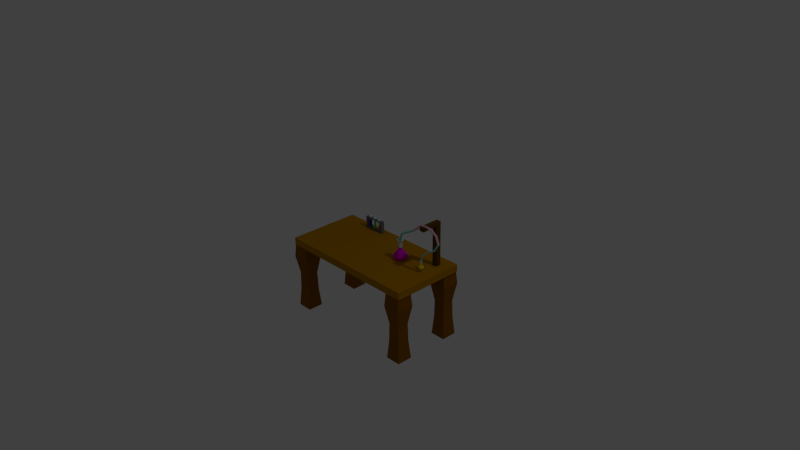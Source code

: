 # Source: Table.blend  (saved by Blender 2.67.0; exported with 4.5.12 LTS)
import bpy
from mathutils import Matrix  # noqa: F401  (used for matrix-valued properties, if any)

bpy.ops.wm.read_factory_settings(use_empty=True)
scene = bpy.context.scene
scene.name = 'Scene'

# ---- collections
col_collection_1 = bpy.data.collections.new('Collection 1'); scene.collection.children.link(col_collection_1)

# ---- materials (node trees are filled in below, after node groups)
mat_material_023 = bpy.data.materials.new('Material.023')
mat_material_023.alpha_threshold = 0.0
mat_material_023.use_transparent_shadow = False
mat_material_023.diffuse_color = (0.1149, 0.04973, 0.0, 1.0)
mat_material_023.roughness = 0.5
mat_material_023.line_color = (0.0, 0.0, 0.0, 1.0)
mat_material_024 = bpy.data.materials.new('Material.024')
mat_material_024.alpha_threshold = 0.0
mat_material_024.use_transparent_shadow = False
mat_material_024.diffuse_color = (0.2476, 0.8, 0.7079, 1.0)
mat_material_024.roughness = 0.5
mat_material_024.line_color = (0.0, 0.0, 0.0, 1.0)
mat_material_025 = bpy.data.materials.new('Material.025')
mat_material_025.alpha_threshold = 0.0
mat_material_025.use_transparent_shadow = False
mat_material_025.diffuse_color = (0.8, 0.4491, 0.5634, 1.0)
mat_material_025.roughness = 0.5
mat_material_025.line_color = (0.0, 0.0, 0.0, 1.0)
mat_material_018 = bpy.data.materials.new('Material.018')
mat_material_018.alpha_threshold = 0.0
mat_material_018.use_transparent_shadow = False
mat_material_018.diffuse_color = (0.6184, 0.7898, 0.8, 1.0)
mat_material_018.roughness = 0.5
mat_material_018.line_color = (0.0, 0.0, 0.0, 1.0)
mat_material_017 = bpy.data.materials.new('Material.017')
mat_material_017.alpha_threshold = 0.0
mat_material_017.use_transparent_shadow = False
mat_material_017.diffuse_color = (0.6137, 0.7589, 0.8, 1.0)
mat_material_017.roughness = 0.5
mat_material_017.line_color = (0.0, 0.0, 0.0, 1.0)
mat_material_019 = bpy.data.materials.new('Material.019')
mat_material_019.alpha_threshold = 0.0
mat_material_019.use_transparent_shadow = False
mat_material_019.diffuse_color = (0.8, 0.0, 0.6567, 1.0)
mat_material_019.roughness = 0.5
mat_material_019.line_color = (0.0, 0.0, 0.0, 1.0)
mat_material_013 = bpy.data.materials.new('Material.013')
mat_material_013.alpha_threshold = 0.0
mat_material_013.use_transparent_shadow = False
mat_material_013.diffuse_color = (0.1789, 0.1743, 0.1743, 1.0)
mat_material_013.roughness = 0.5
mat_material_013.specular_intensity = 0.6111
mat_material_013.line_color = (0.0, 0.0, 0.0, 1.0)
mat_material_015 = bpy.data.materials.new('Material.015')
mat_material_015.alpha_threshold = 0.0
mat_material_015.use_transparent_shadow = False
mat_material_015.diffuse_color = (0.179, 0.174, 0.174, 1.0)
mat_material_015.roughness = 0.5
mat_material_015.line_color = (0.0, 0.0, 0.0, 1.0)
mat_material_009 = bpy.data.materials.new('Material.009')
mat_material_009.alpha_threshold = 0.0
mat_material_009.use_transparent_shadow = False
mat_material_009.diffuse_color = (0.738, 0.916, 0.94, 1.0)
mat_material_009.roughness = 0.5
mat_material_009.line_color = (0.0, 0.0, 0.0, 1.0)
mat_material_010 = bpy.data.materials.new('Material.010')
mat_material_010.alpha_threshold = 0.0
mat_material_010.use_transparent_shadow = False
mat_material_010.diffuse_color = (0.8, 0.07435, 0.09473, 1.0)
mat_material_010.roughness = 0.5
mat_material_010.line_color = (0.0, 0.0, 0.0, 1.0)
mat_material_004 = bpy.data.materials.new('Material.004')
mat_material_004.alpha_threshold = 0.0
mat_material_004.use_transparent_shadow = False
mat_material_004.diffuse_color = (0.26, 0.098, 0.0, 1.0)
mat_material_004.roughness = 0.5
mat_material_004.line_color = (0.0, 0.0, 0.0, 1.0)
mat_material_005 = bpy.data.materials.new('Material.005')
mat_material_005.alpha_threshold = 0.0
mat_material_005.use_transparent_shadow = False
mat_material_005.diffuse_color = (0.4672, 0.2121, 0.0, 1.0)
mat_material_005.roughness = 0.5
mat_material_005.line_color = (0.0, 0.0, 0.0, 1.0)
mat_material_003 = bpy.data.materials.new('Material.003')
mat_material_003.alpha_threshold = 0.0
mat_material_003.use_transparent_shadow = False
mat_material_003.diffuse_color = (0.26, 0.098, 0.0, 1.0)
mat_material_003.roughness = 0.5
mat_material_003.line_color = (0.0, 0.0, 0.0, 1.0)
mat_material_002 = bpy.data.materials.new('Material.002')
mat_material_002.alpha_threshold = 0.0
mat_material_002.use_transparent_shadow = False
mat_material_002.diffuse_color = (0.26, 0.098, 0.0, 1.0)
mat_material_002.roughness = 0.5
mat_material_002.line_color = (0.0, 0.0, 0.0, 1.0)
mat_material_001 = bpy.data.materials.new('Material.001')
mat_material_001.alpha_threshold = 0.0
mat_material_001.use_transparent_shadow = False
mat_material_001.diffuse_color = (0.2598, 0.098, 0.0, 1.0)
mat_material_001.roughness = 0.5
mat_material_001.specular_intensity = 0.0
mat_material_001.line_color = (0.0, 0.0, 0.0, 1.0)
mat_material_016 = bpy.data.materials.new('Material.016')
mat_material_016.alpha_threshold = 0.0
mat_material_016.use_transparent_shadow = False
mat_material_016.diffuse_color = (0.179, 0.174, 0.174, 1.0)
mat_material_016.roughness = 0.5
mat_material_016.line_color = (0.0, 0.0, 0.0, 1.0)
mat_material_014 = bpy.data.materials.new('Material.014')
mat_material_014.alpha_threshold = 0.0
mat_material_014.use_transparent_shadow = False
mat_material_014.diffuse_color = (0.179, 0.174, 0.174, 1.0)
mat_material_014.roughness = 0.5
mat_material_014.line_color = (0.0, 0.0, 0.0, 1.0)
mat_material_008 = bpy.data.materials.new('Material.008')
mat_material_008.alpha_threshold = 0.0
mat_material_008.use_transparent_shadow = False
mat_material_008.diffuse_color = (0.738, 0.916, 0.94, 1.0)
mat_material_008.roughness = 0.5
mat_material_008.line_color = (0.0, 0.0, 0.0, 1.0)
mat_material_011 = bpy.data.materials.new('Material.011')
mat_material_011.alpha_threshold = 0.0
mat_material_011.use_transparent_shadow = False
mat_material_011.diffuse_color = (0.08941, 0.8, 0.0, 1.0)
mat_material_011.roughness = 0.5
mat_material_011.line_color = (0.0, 0.0, 0.0, 1.0)
mat_material_006 = bpy.data.materials.new('Material.006')
mat_material_006.alpha_threshold = 0.0
mat_material_006.use_transparent_shadow = False
mat_material_006.diffuse_color = (0.7382, 0.9164, 0.9404, 1.0)
mat_material_006.roughness = 0.5
mat_material_006.line_color = (0.0, 0.0, 0.0, 1.0)
mat_material_012 = bpy.data.materials.new('Material.012')
mat_material_012.alpha_threshold = 0.0
mat_material_012.use_transparent_shadow = False
mat_material_012.diffuse_color = (0.0, 0.001351, 0.8, 1.0)
mat_material_012.roughness = 0.5
mat_material_012.line_color = (0.0, 0.0, 0.0, 1.0)
mat_material_020 = bpy.data.materials.new('Material.020')
mat_material_020.alpha_threshold = 0.0
mat_material_020.use_transparent_shadow = False
mat_material_020.diffuse_color = (0.6137, 0.7589, 0.8, 1.0)
mat_material_020.roughness = 0.5
mat_material_020.line_color = (0.0, 0.0, 0.0, 1.0)
mat_material_021 = bpy.data.materials.new('Material.021')
mat_material_021.alpha_threshold = 0.0
mat_material_021.use_transparent_shadow = False
mat_material_021.diffuse_color = (0.8, 0.6996, 0.0, 1.0)
mat_material_021.roughness = 0.5
mat_material_021.line_color = (0.0, 0.0, 0.0, 1.0)
mat_material_022 = bpy.data.materials.new('Material.022')
mat_material_022.alpha_threshold = 0.0
mat_material_022.use_transparent_shadow = False
mat_material_022.diffuse_color = (0.6184, 0.7898, 0.8, 1.0)
mat_material_022.roughness = 0.5
mat_material_022.line_color = (0.0, 0.0, 0.0, 1.0)

# ---- material node trees

# ---- world
world_world = bpy.data.worlds.new('World'); scene.world = world_world
world_world.color = (0.05088, 0.05088, 0.05088)
world_world.use_sun_shadow = False
world_world.sun_shadow_jitter_overblur = 0.0
world_world.cycles.sampling_method = 'MANUAL'
world_world.cycles.sample_map_resolution = 256

# ---- cameras
cam_camera = bpy.data.cameras.new('Camera')
cam_camera.clip_end = 100.0
cam_camera.lens = 35.0
cam_camera.sensor_width = 32.0
cam_camera.sensor_height = 18.0
cam_camera.ortho_scale = 7.314
cam_camera.dof.focus_distance = 0.0
cam_camera.dof.aperture_fstop = 128.0

# ---- lights
light_lamp = bpy.data.lights.new('Lamp', 'POINT')
light_lamp.transmission_factor = 0.0
light_lamp.cutoff_distance = 30.0
light_lamp.energy = 100.0
light_lamp.shadow_buffer_clip_start = 1.001
light_lamp.shadow_soft_size = 0.1
light_lamp.shadow_maximum_resolution = 0.006
light_lamp.use_absolute_resolution = True
light_lamp.cycles.use_multiple_importance_sampling = False

# ---- meshes
me_cube_011 = bpy.data.meshes.new('Cube.011')
me_cube_011.from_pydata([(0.2861, 0.1688, -0.2333), (0.2861, 0.2373, -0.2333), (0.3547, 0.2373, -0.2333), (0.3547, 0.1688, -0.2333), (0.2861, 0.1688, 0.3749), (0.2861, 0.2373, 0.3749), (0.3547, 0.2373, 0.3749), (0.3547, 0.1688, 0.3749), (0.2861, 0.2373, 0.325), (0.2861, 0.1688, 0.325), (0.3547, 0.2373, 0.325), (0.3547, 0.1688, 0.325), (0.3547, -0.02695, 0.3761), (0.2861, -0.02695, 0.3761), (0.3547, 0.02852, 0.3499), (0.2861, 0.02852, 0.3499), (0.3547, 0.02852, 0.325), (0.2861, 0.02852, 0.325), (0.3547, 0.02852, 0.3749), (0.2861, 0.02852, 0.3749), (0.3547, -0.05468, 0.3761), (0.2861, -0.05468, 0.3761), (0.3547, 0.1688, 0.3499), (0.3547, 0.2373, 0.3499), (0.2861, 0.2373, 0.3499), (0.2861, 0.1688, 0.3499), (0.2861, -0.05468, 0.325), (0.3547, -0.05468, 0.325), (0.2861, -0.05468, 0.3499), (0.3547, -0.05468, 0.3499), (0.3547, -0.02695, 0.325), (0.2861, -0.02695, 0.3499), (0.3547, -0.02695, 0.3499), (0.2861, -0.02695, 0.325)], [], [(9, 8, 1, 0), (8, 10, 2, 1), (10, 11, 3, 2), (11, 9, 0, 3), (0, 1, 2, 3), (7, 6, 5, 4), (25, 24, 8, 9), (24, 23, 10, 8), (23, 22, 11, 10), (9, 11, 16, 17), (6, 7, 22, 23), (11, 22, 14, 16), (7, 4, 19, 18), (22, 7, 18, 14), (32, 31, 13, 12), (4, 5, 24, 25), (5, 6, 23, 24), (25, 9, 17, 15), (18, 19, 15, 14), (4, 25, 15, 19), (28, 29, 20, 21), (14, 15, 31, 32), (31, 28, 21, 13), (29, 32, 12, 20), (15, 17, 33, 31), (31, 33, 26, 28), (29, 28, 26, 27), (30, 32, 29, 27), (16, 14, 32, 30), (33, 30, 27, 26), (17, 16, 30, 33), (12, 13, 21, 20)])
me_cube_011.materials.append(mat_material_023)
me_cube_011.use_remesh_preserve_volume = False
me_cube_011.use_remesh_preserve_attributes = False
me_cube_011.use_mirror_vertex_groups = False
me_cube_011.update()
me_cylinder_005 = bpy.data.meshes.new('Cylinder.005')
me_cylinder_005.from_pydata([(0.7398, 0.01483, -0.0149), (0.7398, 0.01483, 0.04547), (0.7503, 0.01048, -0.0149), (0.7503, 0.01048, 0.04547), (0.7546, -4.724e-09, -0.0149), (0.7546, -4.724e-09, 0.04547), (0.7503, -0.01048, -0.0149), (0.7503, -0.01048, 0.04547), (0.7398, -0.01483, -0.0149), (0.7398, -0.01483, 0.04547), (0.7293, -0.01048, -0.0149), (0.7293, -0.01048, 0.04547), (0.725, -3.899e-09, -0.0149), (0.725, -3.899e-09, 0.04547), (0.7293, 0.01048, -0.0149), (0.7293, 0.01048, 0.04547), (0.7723, 0.01483, 0.1334), (0.782, 0.01048, 0.1294), (0.786, -1.578e-08, 0.1278), (0.782, -0.01048, 0.1294), (0.7723, -0.01483, 0.1334), (0.7625, -0.01048, 0.1373), (0.7585, -1.645e-08, 0.1389), (0.7625, 0.01048, 0.1373), (0.8707, 0.01483, 0.1897), (0.8786, 0.01048, 0.1829), (0.8819, -2.281e-08, 0.1801), (0.8786, -0.01048, 0.1829), (0.8707, -0.01483, 0.1897), (0.8627, -0.01048, 0.1965), (0.8594, -2.458e-08, 0.1994), (0.8627, 0.01048, 0.1965), (0.9949, 0.01483, 0.2612), (1.002, 0.01048, 0.2535), (1.005, -2.7e-08, 0.2503), (1.002, -0.01048, 0.2535), (0.9949, -0.01483, 0.2612), (0.9878, -0.01048, 0.2689), (0.9848, -2.911e-08, 0.2721), (0.9878, 0.01048, 0.2689), (1.105, 0.01483, 0.3586), (1.111, 0.01048, 0.3502), (1.114, -3.919e-08, 0.3467), (1.111, -0.01049, 0.3502), (1.105, -0.01483, 0.3586), (1.098, -0.01049, 0.367), (1.096, -4.156e-08, 0.3705), (1.098, 0.01048, 0.367), (1.178, 0.01483, 0.3722), (1.178, 0.01048, 0.3617), (1.177, -4.509e-08, 0.3574), (1.178, -0.01049, 0.3617), (1.178, -0.01483, 0.3722), (1.179, -0.01049, 0.3827), (1.179, -4.824e-08, 0.387), (1.179, 0.01048, 0.3827), (1.272, 0.01483, 0.3674), (1.269, 0.01048, 0.3573), (1.268, -4.607e-08, 0.3532), (1.269, -0.01049, 0.3573), (1.272, -0.01483, 0.3674), (1.275, -0.01049, 0.3775), (1.276, -4.907e-08, 0.3817), (1.275, 0.01048, 0.3775), (1.365, 0.01483, 0.3091), (1.356, 0.01048, 0.3028), (1.353, -3.895e-08, 0.3002), (1.356, -0.01049, 0.3028), (1.365, -0.01483, 0.3091), (1.373, -0.01049, 0.3155), (1.376, -4.053e-08, 0.3181), (1.373, 0.01048, 0.3155), (1.403, 0.01483, 0.2117), (1.392, 0.01048, 0.2113), (1.388, -2.698e-08, 0.2111), (1.392, -0.01048, 0.2113), (1.403, -0.01483, 0.2117), (1.413, -0.01048, 0.2121), (1.418, -2.631e-08, 0.2122), (1.413, 0.01048, 0.2121), (1.335, 0.01037, 0.1009), (1.329, 0.007332, 0.1048), (1.326, -1.234e-08, 0.1065), (1.329, -0.007332, 0.1048), (1.335, -0.01037, 0.1009), (1.341, -0.007332, 0.09693), (1.344, -1.026e-08, 0.09529), (1.341, 0.007332, 0.09693), (1.216, 0.007899, 0.03573), (1.213, 0.005586, 0.04076), (1.212, 1.216e-09, 0.04285), (1.213, -0.005586, 0.04076), (1.216, -0.007899, 0.03573), (1.218, -0.005586, 0.0307), (1.219, 3.568e-09, 0.02861), (1.218, 0.005586, 0.0307), (1.134, 0.007899, -0.03523), (1.13, 0.005586, -0.0314), (1.128, 1.223e-08, -0.02982), (1.13, -0.005585, -0.0314), (1.134, -0.007899, -0.03523), (1.138, -0.005585, -0.03906), (1.14, 1.412e-08, -0.04064), (1.138, 0.005586, -0.03906), (1.105, 0.007899, -0.1344), (1.1, 0.005586, -0.1341), (1.097, 2.021e-08, -0.134), (1.1, -0.005585, -0.1341), (1.105, -0.007899, -0.1344), (1.111, -0.005585, -0.1347), (1.113, 2.077e-08, -0.1349), (1.111, 0.005586, -0.1347)], [], [(0, 1, 3, 2), (2, 3, 5, 4), (4, 5, 7, 6), (6, 7, 9, 8), (8, 9, 11, 10), (10, 11, 13, 12), (12, 13, 15, 14), (14, 15, 1, 0), (9, 7, 19, 20), (1, 15, 23, 16), (7, 5, 18, 19), (15, 13, 22, 23), (5, 3, 17, 18), (13, 11, 21, 22), (3, 1, 16, 17), (11, 9, 20, 21), (20, 19, 27, 28), (22, 21, 29, 30), (17, 16, 24, 25), (16, 23, 31, 24), (19, 18, 26, 27), (21, 20, 28, 29), (23, 22, 30, 31), (18, 17, 25, 26), (29, 28, 36, 37), (31, 30, 38, 39), (26, 25, 33, 34), (28, 27, 35, 36), (30, 29, 37, 38), (25, 24, 32, 33), (24, 31, 39, 32), (27, 26, 34, 35), (38, 37, 45, 46), (33, 32, 40, 41), (32, 39, 47, 40), (35, 34, 42, 43), (37, 36, 44, 45), (39, 38, 46, 47), (34, 33, 41, 42), (36, 35, 43, 44), (47, 46, 54, 55), (42, 41, 49, 50), (44, 43, 51, 52), (46, 45, 53, 54), (41, 40, 48, 49), (40, 47, 55, 48), (43, 42, 50, 51), (45, 44, 52, 53), (48, 55, 63, 56), (51, 50, 58, 59), (53, 52, 60, 61), (55, 54, 62, 63), (50, 49, 57, 58), (52, 51, 59, 60), (54, 53, 61, 62), (49, 48, 56, 57), (60, 59, 67, 68), (62, 61, 69, 70), (57, 56, 64, 65), (56, 63, 71, 64), (59, 58, 66, 67), (61, 60, 68, 69), (63, 62, 70, 71), (58, 57, 65, 66), (69, 68, 76, 77), (71, 70, 78, 79), (66, 65, 73, 74), (68, 67, 75, 76), (70, 69, 77, 78), (65, 64, 72, 73), (64, 71, 79, 72), (67, 66, 74, 75), (78, 77, 85, 86), (73, 72, 80, 81), (72, 79, 87, 80), (75, 74, 82, 83), (77, 76, 84, 85), (79, 78, 86, 87), (74, 73, 81, 82), (76, 75, 83, 84), (87, 86, 94, 95), (82, 81, 89, 90), (84, 83, 91, 92), (86, 85, 93, 94), (81, 80, 88, 89), (80, 87, 95, 88), (83, 82, 90, 91), (85, 84, 92, 93), (88, 95, 103, 96), (91, 90, 98, 99), (93, 92, 100, 101), (95, 94, 102, 103), (90, 89, 97, 98), (92, 91, 99, 100), (94, 93, 101, 102), (89, 88, 96, 97), (100, 99, 107, 108), (102, 101, 109, 110), (97, 96, 104, 105), (96, 103, 111, 104), (99, 98, 106, 107), (101, 100, 108, 109), (103, 102, 110, 111), (98, 97, 105, 106)])
me_cylinder_005.polygons.foreach_set('material_index', [0, 0, 0, 0, 0, 0, 0, 0, 0, 0, 0, 0, 0, 0, 0, 0, 0, 0, 0, 0, 0, 0, 0, 0, 0, 0, 0, 0, 0, 0, 0, 0, 1, 1, 1, 1, 1, 1, 1, 1, 1, 1, 1, 1, 1, 1, 1, 1, 1, 1, 1, 1, 1, 1, 1, 1, 1, 1, 1, 1, 1, 1, 1, 1, 1, 1, 1, 1, 1, 1, 1, 1, 0, 0, 0, 0, 0, 0, 0, 0, 0, 0, 0, 0, 0, 0, 0, 0, 0, 0, 0, 0, 0, 0, 0, 0, 0, 0, 0, 0, 0, 0, 0, 0])
me_cylinder_005.materials.append(mat_material_024)
me_cylinder_005.materials.append(mat_material_025)
me_cylinder_005.use_remesh_preserve_volume = False
me_cylinder_005.use_remesh_preserve_attributes = False
me_cylinder_005.use_mirror_vertex_groups = False
me_cylinder_005.update()
me_torus = bpy.data.meshes.new('Torus')
me_torus.from_pydata([(0.02968, -2.214e-08, 0.03514), (0.02703, -2.214e-08, 0.04154), (0.02062, -2.214e-08, 0.0442), (0.01421, -2.214e-08, 0.04154), (0.01156, -2.214e-08, 0.03514), (0.01421, -2.214e-08, 0.02873), (0.02062, -2.214e-08, 0.02608), (0.02703, -2.214e-08, 0.02873), (0.01641, 0.03203, 0.03514), (0.01454, 0.03015, 0.04154), (0.01001, 0.02562, 0.0442), (0.005476, 0.02109, 0.04154), (0.003599, 0.01922, 0.03514), (0.005476, 0.02109, 0.02873), (0.01001, 0.02562, 0.02608), (0.01454, 0.03015, 0.02873), (-0.01562, 0.0453, 0.03514), (-0.01562, 0.04265, 0.04154), (-0.01562, 0.03624, 0.0442), (-0.01562, 0.02983, 0.04154), (-0.01562, 0.02718, 0.03514), (-0.01562, 0.02983, 0.02873), (-0.01562, 0.03624, 0.02608), (-0.01562, 0.04265, 0.02873), (-0.04765, 0.03203, 0.03514), (-0.04577, 0.03015, 0.04154), (-0.04124, 0.02562, 0.0442), (-0.03671, 0.02109, 0.04154), (-0.03484, 0.01922, 0.03514), (-0.03671, 0.02109, 0.02873), (-0.04124, 0.02562, 0.02608), (-0.04577, 0.03015, 0.02873), (-0.06092, -1.818e-08, 0.03514), (-0.05826, -1.841e-08, 0.04154), (-0.05186, -1.897e-08, 0.0442), (-0.04545, -1.953e-08, 0.04154), (-0.0428, -1.976e-08, 0.03514), (-0.04545, -1.953e-08, 0.02873), (-0.05186, -1.897e-08, 0.02608), (-0.05826, -1.841e-08, 0.02873), (-0.04765, -0.03203, 0.03514), (-0.04577, -0.03015, 0.04154), (-0.04124, -0.02562, 0.0442), (-0.03671, -0.02109, 0.04154), (-0.03484, -0.01922, 0.03514), (-0.03671, -0.02109, 0.02873), (-0.04124, -0.02562, 0.02608), (-0.04577, -0.03015, 0.02873), (-0.01562, -0.0453, 0.03514), (-0.01562, -0.04265, 0.04154), (-0.01562, -0.03624, 0.0442), (-0.01562, -0.02983, 0.04154), (-0.01562, -0.02718, 0.03514), (-0.01562, -0.02983, 0.02873), (-0.01562, -0.03624, 0.02608), (-0.01562, -0.04265, 0.02873), (0.01641, -0.03203, 0.03514), (0.01454, -0.03015, 0.04154), (0.01001, -0.02562, 0.0442), (0.005476, -0.02109, 0.04154), (0.003599, -0.01922, 0.03514), (0.005476, -0.02109, 0.02873), (0.01001, -0.02562, 0.02608), (0.01454, -0.03015, 0.02873)], [], [(0, 8, 9, 1), (1, 9, 10, 2), (2, 10, 11, 3), (3, 11, 12, 4), (4, 12, 13, 5), (5, 13, 14, 6), (6, 14, 15, 7), (0, 7, 15, 8), (8, 16, 17, 9), (9, 17, 18, 10), (10, 18, 19, 11), (11, 19, 20, 12), (12, 20, 21, 13), (13, 21, 22, 14), (14, 22, 23, 15), (15, 23, 16, 8), (16, 24, 25, 17), (17, 25, 26, 18), (18, 26, 27, 19), (19, 27, 28, 20), (20, 28, 29, 21), (21, 29, 30, 22), (22, 30, 31, 23), (23, 31, 24, 16), (24, 32, 33, 25), (25, 33, 34, 26), (26, 34, 35, 27), (27, 35, 36, 28), (28, 36, 37, 29), (29, 37, 38, 30), (30, 38, 39, 31), (31, 39, 32, 24), (32, 40, 41, 33), (33, 41, 42, 34), (34, 42, 43, 35), (35, 43, 44, 36), (36, 44, 45, 37), (37, 45, 46, 38), (38, 46, 47, 39), (39, 47, 40, 32), (40, 48, 49, 41), (41, 49, 50, 42), (42, 50, 51, 43), (43, 51, 52, 44), (44, 52, 53, 45), (45, 53, 54, 46), (46, 54, 55, 47), (47, 55, 48, 40), (48, 56, 57, 49), (49, 57, 58, 50), (50, 58, 59, 51), (51, 59, 60, 52), (52, 60, 61, 53), (53, 61, 62, 54), (54, 62, 63, 55), (55, 63, 56, 48), (56, 0, 1, 57), (57, 1, 2, 58), (58, 2, 3, 59), (59, 3, 4, 60), (60, 4, 5, 61), (61, 5, 6, 62), (62, 6, 7, 63), (63, 7, 0, 56)])
me_torus.materials.append(mat_material_018)
me_torus.use_remesh_preserve_volume = False
me_torus.use_remesh_preserve_attributes = False
me_torus.use_mirror_vertex_groups = False
me_torus.update()
me_cylinder_003 = bpy.data.meshes.new('Cylinder.003')
me_cylinder_003.from_pydata([(-3.636e-08, 0.06702, -0.1297), (-3.493e-08, 0.02725, 0.1341), (0.04739, 0.04739, -0.1297), (0.01927, 0.01927, 0.1341), (0.06702, -7.378e-09, -0.1297), (0.02725, -4.595e-09, 0.1341), (0.04739, -0.04739, -0.1297), (0.01927, -0.01927, 0.1341), (-4.222e-08, -0.06702, -0.1297), (-3.731e-08, -0.02725, 0.1341), (-0.04739, -0.04739, -0.1297), (-0.01927, -0.01927, 0.1341), (-0.06702, -3.649e-09, -0.1297), (-0.02725, -3.079e-09, 0.1341), (-0.04739, 0.04739, -0.1297), (-0.01927, 0.01927, 0.1341), (-3.722e-08, 0.09102, -0.1109), (0.06436, 0.06436, -0.1109), (0.09102, -9.057e-09, -0.1109), (0.06436, -0.06436, -0.1109), (-4.518e-08, -0.09102, -0.1109), (-0.06436, -0.06436, -0.1109), (-0.09102, -3.993e-09, -0.1109), (-0.06436, 0.06436, -0.1109), (-3.696e-08, 0.07807, -0.05386), (0.0552, 0.0552, -0.05386), (0.07807, -8.151e-09, -0.05386), (0.0552, -0.0552, -0.05386), (0.06885, -0.06885, -0.08594), (0.09737, -9.544e-09, -0.08594), (0.06885, 0.06885, -0.08594), (-3.753e-08, 0.09737, -0.08594), (-4.379e-08, -0.07807, -0.05386), (-0.0552, -0.0552, -0.05386), (-0.07807, -3.807e-09, -0.05386), (-0.0552, 0.0552, -0.05386), (0.01922, -0.01922, 0.01086), (0.02718, -4.159e-09, 0.01086), (0.01922, 0.01922, 0.01086), (-3.44e-08, 0.02718, 0.01086), (-0.06885, 0.06885, -0.08594), (-0.09737, -4.127e-09, -0.08594), (-0.06885, -0.06885, -0.08594), (-4.604e-08, -0.09737, -0.08594), (-0.01922, 0.01922, 0.01086), (-0.02718, -2.647e-09, 0.01086), (-0.01922, -0.01922, 0.01086), (-3.678e-08, -0.02718, 0.01086), (-3.451e-08, 0.02719, 0.03483), (0.01923, 0.01923, 0.03483), (0.02719, -4.244e-09, 0.03483), (0.01923, -0.01923, 0.03483), (-3.688e-08, -0.02719, 0.03483), (-0.01923, -0.01923, 0.03483), (-0.02719, -2.731e-09, 0.03483), (-0.01923, 0.01923, 0.03483)], [], [(48, 1, 3, 49), (49, 3, 5, 50), (50, 5, 7, 51), (51, 7, 9, 52), (52, 9, 11, 53), (53, 11, 13, 54), (54, 13, 15, 55), (55, 15, 1, 48), (0, 16, 17, 2), (2, 17, 18, 4), (4, 18, 19, 6), (6, 19, 20, 8), (8, 20, 21, 10), (10, 21, 22, 12), (12, 22, 23, 14), (14, 23, 16, 0), (23, 40, 31, 16), (43, 32, 33, 42), (28, 27, 32, 43), (20, 43, 42, 21), (16, 31, 30, 17), (40, 35, 24, 31), (22, 41, 40, 23), (18, 29, 28, 19), (31, 24, 25, 30), (19, 28, 43, 20), (41, 34, 35, 40), (21, 42, 41, 22), (17, 30, 29, 18), (35, 44, 39, 24), (29, 26, 27, 28), (34, 45, 44, 35), (30, 25, 26, 29), (24, 39, 38, 25), (42, 33, 34, 41), (27, 36, 47, 32), (26, 37, 36, 27), (33, 46, 45, 34), (32, 47, 46, 33), (25, 38, 37, 26), (39, 48, 49, 38), (38, 49, 50, 37), (37, 50, 51, 36), (36, 51, 52, 47), (47, 52, 53, 46), (46, 53, 54, 45), (45, 54, 55, 44), (44, 55, 48, 39)])
me_cylinder_003.polygons.foreach_set('material_index', [0, 0, 0, 0, 0, 0, 0, 0, 1, 1, 1, 1, 1, 1, 1, 1, 1, 1, 1, 1, 1, 1, 1, 1, 1, 1, 1, 1, 1, 1, 1, 1, 1, 1, 1, 1, 1, 1, 1, 1, 1, 1, 1, 1, 1, 1, 1, 1])
me_cylinder_003.materials.append(mat_material_017)
me_cylinder_003.materials.append(mat_material_019)
me_cylinder_003.use_remesh_preserve_volume = False
me_cylinder_003.use_remesh_preserve_attributes = False
me_cylinder_003.use_mirror_vertex_groups = False
me_cylinder_003.update()
me_cube_009 = bpy.data.meshes.new('Cube.009')
me_cube_009.from_pydata([(-1.0, -1.0, -1.0), (-1.0, 1.0, -1.0), (1.0, 1.0, -1.0), (1.0, -1.0, -1.0), (-1.0, -1.0, 1.0), (-1.0, 1.0, 1.0), (1.0, 1.0, 1.0), (1.0, -1.0, 1.0)], [], [(4, 5, 1, 0), (5, 6, 2, 1), (6, 7, 3, 2), (7, 4, 0, 3), (0, 1, 2, 3), (7, 6, 5, 4)])
me_cube_009.materials.append(mat_material_013)
me_cube_009.use_remesh_preserve_volume = False
me_cube_009.use_remesh_preserve_attributes = False
me_cube_009.use_mirror_vertex_groups = False
me_cube_009.update()
me_cube_007 = bpy.data.meshes.new('Cube.007')
me_cube_007.from_pydata([(-1.0, -1.0, -1.0), (-1.0, 1.0, -1.0), (1.0, 1.0, -1.0), (1.0, -1.0, -1.0), (-1.0, -1.0, 1.0), (-1.0, 1.0, 1.0), (1.0, 1.0, 1.0), (1.0, -1.0, 1.0)], [], [(4, 5, 1, 0), (5, 6, 2, 1), (6, 7, 3, 2), (7, 4, 0, 3), (0, 1, 2, 3), (7, 6, 5, 4)])
me_cube_007.materials.append(mat_material_015)
me_cube_007.use_remesh_preserve_volume = False
me_cube_007.use_remesh_preserve_attributes = False
me_cube_007.use_mirror_vertex_groups = False
me_cube_007.update()
me_cylinder = bpy.data.meshes.new('Cylinder')
me_cylinder.from_pydata([(1.654, 0.003261, 8.675), (1.557, 0.003261, 8.91), (1.323, 0.003261, 9.007), (1.089, 0.003261, 8.91), (0.99, -4.327e-08, 8.677), (1.089, 0.003261, 8.441), (1.323, 0.003261, 8.344), (1.557, 0.003261, 8.441), (1.169, 1.175, 8.675), (1.1, 1.106, 8.91), (0.9347, 0.9407, 9.007), (0.769, 0.775, 8.91), (0.7, 0.7, 8.677), (0.769, 0.775, 8.441), (0.9347, 0.9407, 8.344), (1.1, 1.106, 8.441), (-0.002777, 1.66, 8.675), (-0.002777, 1.563, 8.91), (-0.002777, 1.329, 9.007), (-0.002777, 1.095, 8.91), (-0.002777, 0.9976, 8.675), (-0.002777, 1.095, 8.441), (-0.002777, 1.329, 8.344), (-0.002777, 1.563, 8.441), (-1.175, 1.175, 8.675), (-1.106, 1.106, 8.91), (-0.9402, 0.9407, 9.007), (-0.7745, 0.775, 8.91), (-0.7, 0.7, 8.677), (-0.7745, 0.775, 8.441), (-0.9402, 0.9407, 8.344), (-1.106, 1.106, 8.441), (-1.66, 0.003261, 8.675), (-1.563, 0.003261, 8.91), (-1.329, 0.003261, 9.007), (-1.094, 0.003261, 8.91), (-0.9971, 0.003261, 8.675), (-1.094, 0.003261, 8.441), (-1.329, 0.003261, 8.344), (-1.563, 0.003261, 8.441), (-1.175, -1.169, 8.675), (-1.106, -1.1, 8.91), (-0.9402, -0.9342, 9.007), (-0.7745, -0.7685, 8.91), (-0.7, -0.7, 8.677), (-0.7745, -0.7685, 8.441), (-0.9402, -0.9342, 8.344), (-1.106, -1.1, 8.441), (-0.002777, -1.654, 8.675), (-0.002777, -1.557, 8.91), (-0.002777, -1.323, 9.007), (-0.002777, -1.088, 8.91), (-0.002777, -0.9911, 8.675), (-0.002777, -1.088, 8.441), (-0.002777, -1.323, 8.344), (-0.002777, -1.557, 8.441), (1.169, -1.169, 8.675), (1.1, -1.1, 8.91), (0.9347, -0.9342, 9.007), (0.769, -0.7685, 8.91), (0.7003, -0.6998, 8.675), (0.769, -0.7685, 8.441), (0.9347, -0.9342, 8.344), (1.1, -1.1, 8.441), (-1.157e-05, 0.9724, -0.9649), (0.6921, 0.6857, -0.9649), (0.9787, -0.006331, -0.9649), (0.7, -0.7, -0.995), (-8.655e-08, -0.99, -0.995), (-0.6921, -0.6984, -0.9649), (-0.9787, -0.006331, -0.9649), (-0.6921, 0.6857, -0.9649), (-0.9042, -0.006331, -1.339), (-0.6921, -0.006331, -1.657), (-0.3746, -0.006331, -1.869), (-0.6394, 0.6331, -1.339), (-0.4894, 0.483, -1.657), (-0.2649, 0.2585, -1.869), (-1.158e-05, 0.8979, -1.339), (-1.159e-05, 0.6857, -1.657), (-1.162e-05, 0.3682, -1.869), (0.6394, 0.6331, -1.339), (0.4894, 0.483, -1.657), (0.2648, 0.2585, -1.869), (0.9042, -0.006331, -1.339), (0.6921, -0.006331, -1.657), (0.3745, -0.006331, -1.869), (-1.166e-05, -0.006331, -1.944), (0.6394, -0.6457, -1.339), (0.4894, -0.4957, -1.657), (0.2648, -0.2712, -1.869), (-1.186e-05, -0.9106, -1.339), (-1.183e-05, -0.6984, -1.657), (-1.173e-05, -0.3809, -1.869), (-0.6394, -0.6457, -1.339), (-0.4894, -0.4957, -1.657), (-0.2649, -0.2712, -1.869), (0.7002, -0.7, 3.29), (-0.6956, -0.6991, 3.308), (-0.9869, -0.00208, 3.307), (0.6956, 0.6921, 3.308), (-0.6956, 0.6921, 3.308), (-0.001237, 0.9836, 3.307), (0.9837, -0.003525, 3.308), (-0.001231, -0.9905, 3.29)], [], [(0, 8, 9, 1), (1, 9, 10, 2), (2, 10, 11, 3), (3, 11, 12, 4), (4, 12, 13, 5), (5, 13, 14, 6), (6, 14, 15, 7), (0, 7, 15, 8), (8, 16, 17, 9), (9, 17, 18, 10), (10, 18, 19, 11), (11, 19, 20, 12), (12, 20, 21, 13), (13, 21, 22, 14), (14, 22, 23, 15), (15, 23, 16, 8), (16, 24, 25, 17), (17, 25, 26, 18), (18, 26, 27, 19), (19, 27, 28, 20), (20, 28, 29, 21), (21, 29, 30, 22), (22, 30, 31, 23), (23, 31, 24, 16), (24, 32, 33, 25), (25, 33, 34, 26), (26, 34, 35, 27), (27, 35, 36, 28), (28, 36, 37, 29), (29, 37, 38, 30), (30, 38, 39, 31), (31, 39, 32, 24), (32, 40, 41, 33), (33, 41, 42, 34), (34, 42, 43, 35), (35, 43, 44, 36), (36, 44, 45, 37), (37, 45, 46, 38), (38, 46, 47, 39), (39, 47, 40, 32), (40, 48, 49, 41), (41, 49, 50, 42), (42, 50, 51, 43), (43, 51, 52, 44), (44, 52, 53, 45), (45, 53, 54, 46), (46, 54, 55, 47), (47, 55, 48, 40), (48, 56, 57, 49), (49, 57, 58, 50), (50, 58, 59, 51), (51, 59, 60, 52), (52, 60, 61, 53), (53, 61, 62, 54), (54, 62, 63, 55), (55, 63, 56, 48), (56, 0, 1, 57), (57, 1, 2, 58), (58, 2, 3, 59), (59, 3, 4, 60), (60, 4, 5, 61), (61, 5, 6, 62), (62, 6, 7, 63), (63, 7, 0, 56), (100, 12, 4, 103), (103, 4, 60, 97), (102, 20, 12, 100), (101, 28, 20, 102), (104, 52, 44, 98), (98, 44, 36, 99), (99, 36, 28, 101), (72, 70, 71, 75), (74, 73, 76, 77), (73, 72, 75, 76), (75, 71, 64, 78), (77, 76, 79, 80), (76, 75, 78, 79), (80, 79, 82, 83), (79, 78, 81, 82), (84, 66, 67, 88), (83, 82, 85, 86), (82, 81, 84, 85), (86, 85, 89, 90), (85, 84, 88, 89), (90, 89, 92, 93), (89, 88, 91, 92), (93, 92, 95, 96), (92, 91, 94, 95), (87, 74, 77), (87, 77, 80), (87, 80, 83), (87, 83, 86), (87, 86, 90), (87, 90, 93), (87, 93, 96), (94, 69, 70, 72), (96, 95, 73, 74), (95, 94, 72, 73), (87, 96, 74), (88, 67, 68, 91), (91, 68, 69, 94), (81, 65, 66, 84), (78, 64, 65, 81), (97, 60, 52, 104), (65, 100, 103, 66), (66, 103, 97, 67), (64, 102, 100, 65), (71, 101, 102, 64), (68, 104, 98, 69), (69, 98, 99, 70), (70, 99, 101, 71), (67, 97, 104, 68)])
me_cylinder.polygons.foreach_set('material_index', [0, 0, 0, 0, 0, 0, 0, 0, 0, 0, 0, 0, 0, 0, 0, 0, 0, 0, 0, 0, 0, 0, 0, 0, 0, 0, 0, 0, 0, 0, 0, 0, 0, 0, 0, 0, 0, 0, 0, 0, 0, 0, 0, 0, 0, 0, 0, 0, 0, 0, 0, 0, 0, 0, 0, 0, 0, 0, 0, 0, 0, 0, 0, 0, 0, 0, 0, 0, 0, 0, 0, 1, 1, 1, 1, 1, 1, 1, 1, 1, 1, 1, 1, 1, 1, 1, 1, 1, 1, 1, 1, 1, 1, 1, 1, 1, 1, 1, 1, 1, 1, 1, 1, 0, 1, 1, 1, 1, 1, 1, 1, 1])
me_cylinder.materials.append(mat_material_009)
me_cylinder.materials.append(mat_material_010)
me_cylinder.use_remesh_preserve_volume = False
me_cylinder.use_remesh_preserve_attributes = False
me_cylinder.use_mirror_vertex_groups = False
me_cylinder.update()
me_cube_002 = bpy.data.meshes.new('Cube.002')
me_cube_002.from_pydata([(-1.052, -1.052, -1.0), (-1.052, 1.052, -1.0), (1.052, 1.052, -1.0), (1.052, -1.052, -1.0), (-1.0, -1.0, 1.0), (-1.0, 1.0, 1.0), (1.0, 1.0, 1.0), (1.0, -1.0, 1.0), (-0.7886, 0.7886, 0.0), (-0.7886, -0.7886, 0.0), (0.7886, 0.7886, 0.0), (0.7886, -0.7886, 0.0), (1.204, -1.204, 0.5), (1.204, 1.204, 0.5), (-1.204, 1.204, 0.5), (-1.204, -1.204, 0.5), (-0.8396, 0.8396, -0.5), (0.8396, 0.8396, -0.5), (0.8396, -0.8396, -0.5), (-0.8396, -0.8396, -0.5)], [], [(19, 16, 1, 0), (16, 17, 2, 1), (17, 18, 3, 2), (18, 19, 0, 3), (0, 1, 2, 3), (7, 6, 5, 4), (15, 14, 8, 9), (14, 13, 10, 8), (13, 12, 11, 10), (12, 15, 9, 11), (4, 5, 14, 15), (5, 6, 13, 14), (11, 9, 19, 18), (6, 7, 12, 13), (9, 8, 16, 19), (7, 4, 15, 12), (8, 10, 17, 16), (10, 11, 18, 17)])
me_cube_002.materials.append(mat_material_004)
me_cube_002.use_remesh_preserve_volume = False
me_cube_002.use_remesh_preserve_attributes = False
me_cube_002.use_mirror_vertex_groups = False
me_cube_002.update()
me_cube_001 = bpy.data.meshes.new('Cube.001')
me_cube_001.from_pydata([(-1.0, -1.0, -1.0), (-1.0, 1.0, -1.0), (1.0, 1.0, -1.0), (1.0, -1.0, -1.0), (-1.0, -1.0, 1.0), (-1.0, 1.0, 1.0), (1.0, 1.0, 1.0), (1.0, -1.0, 1.0)], [], [(4, 5, 1, 0), (5, 6, 2, 1), (6, 7, 3, 2), (7, 4, 0, 3), (0, 1, 2, 3), (7, 6, 5, 4)])
me_cube_001.materials.append(mat_material_005)
me_cube_001.use_remesh_preserve_volume = False
me_cube_001.use_remesh_preserve_attributes = False
me_cube_001.use_mirror_vertex_groups = False
me_cube_001.update()
me_cube_003 = bpy.data.meshes.new('Cube.003')
me_cube_003.from_pydata([(-1.052, -1.052, -1.0), (-1.052, 1.052, -1.0), (1.052, 1.052, -1.0), (1.052, -1.052, -1.0), (-1.0, -1.0, 1.0), (-1.0, 1.0, 1.0), (1.0, 1.0, 1.0), (1.0, -1.0, 1.0), (-0.7886, 0.7886, 0.0), (-0.7886, -0.7886, 0.0), (0.7886, 0.7886, 0.0), (0.7886, -0.7886, 0.0), (1.204, -1.204, 0.5), (1.204, 1.204, 0.5), (-1.204, 1.204, 0.5), (-1.204, -1.204, 0.5), (-0.8396, 0.8396, -0.5), (0.8396, 0.8396, -0.5), (0.8396, -0.8396, -0.5), (-0.8396, -0.8396, -0.5)], [], [(19, 16, 1, 0), (16, 17, 2, 1), (17, 18, 3, 2), (18, 19, 0, 3), (0, 1, 2, 3), (7, 6, 5, 4), (15, 14, 8, 9), (14, 13, 10, 8), (13, 12, 11, 10), (12, 15, 9, 11), (4, 5, 14, 15), (5, 6, 13, 14), (11, 9, 19, 18), (6, 7, 12, 13), (9, 8, 16, 19), (7, 4, 15, 12), (8, 10, 17, 16), (10, 11, 18, 17)])
me_cube_003.materials.append(mat_material_003)
me_cube_003.use_remesh_preserve_volume = False
me_cube_003.use_remesh_preserve_attributes = False
me_cube_003.use_mirror_vertex_groups = False
me_cube_003.update()
me_cube_004 = bpy.data.meshes.new('Cube.004')
me_cube_004.from_pydata([(-1.052, -1.052, -1.0), (-1.052, 1.052, -1.0), (1.052, 1.052, -1.0), (1.052, -1.052, -1.0), (-1.0, -1.0, 1.0), (-1.0, 1.0, 1.0), (1.0, 1.0, 1.0), (1.0, -1.0, 1.0), (-0.7886, 0.7886, 0.0), (-0.7886, -0.7886, 0.0), (0.7886, 0.7886, 0.0), (0.7886, -0.7886, 0.0), (1.204, -1.204, 0.5), (1.204, 1.204, 0.5), (-1.204, 1.204, 0.5), (-1.204, -1.204, 0.5), (-0.8396, 0.8396, -0.5), (0.8396, 0.8396, -0.5), (0.8396, -0.8396, -0.5), (-0.8396, -0.8396, -0.5)], [], [(19, 16, 1, 0), (16, 17, 2, 1), (17, 18, 3, 2), (18, 19, 0, 3), (0, 1, 2, 3), (7, 6, 5, 4), (15, 14, 8, 9), (14, 13, 10, 8), (13, 12, 11, 10), (12, 15, 9, 11), (4, 5, 14, 15), (5, 6, 13, 14), (11, 9, 19, 18), (6, 7, 12, 13), (9, 8, 16, 19), (7, 4, 15, 12), (8, 10, 17, 16), (10, 11, 18, 17)])
me_cube_004.materials.append(mat_material_002)
me_cube_004.use_remesh_preserve_volume = False
me_cube_004.use_remesh_preserve_attributes = False
me_cube_004.use_mirror_vertex_groups = False
me_cube_004.update()
me_cube_005 = bpy.data.meshes.new('Cube.005')
me_cube_005.from_pydata([(-1.052, -1.052, -1.0), (-1.052, 1.052, -1.0), (1.052, 1.052, -1.0), (1.052, -1.052, -1.0), (-1.0, -1.0, 1.0), (-1.0, 1.0, 1.0), (1.0, 1.0, 1.0), (1.0, -1.0, 1.0), (-0.7886, 0.7886, 0.0), (-0.7886, -0.7886, 0.0), (0.7886, 0.7886, 0.0), (0.7886, -0.7886, 0.0), (1.204, -1.204, 0.5), (1.204, 1.204, 0.5), (-1.204, 1.204, 0.5), (-1.204, -1.204, 0.5), (-0.8396, 0.8396, -0.5), (0.8396, 0.8396, -0.5), (0.8396, -0.8396, -0.5), (-0.8396, -0.8396, -0.5)], [], [(19, 16, 1, 0), (16, 17, 2, 1), (17, 18, 3, 2), (18, 19, 0, 3), (0, 1, 2, 3), (7, 6, 5, 4), (15, 14, 8, 9), (14, 13, 10, 8), (13, 12, 11, 10), (12, 15, 9, 11), (4, 5, 14, 15), (5, 6, 13, 14), (11, 9, 19, 18), (6, 7, 12, 13), (9, 8, 16, 19), (7, 4, 15, 12), (8, 10, 17, 16), (10, 11, 18, 17)])
me_cube_005.materials.append(mat_material_001)
me_cube_005.use_remesh_preserve_volume = False
me_cube_005.use_remesh_preserve_attributes = False
me_cube_005.use_mirror_vertex_groups = False
me_cube_005.update()
me_cube_008 = bpy.data.meshes.new('Cube.008')
me_cube_008.from_pydata([(-1.0, -1.0, -1.0), (-1.0, 1.0, -1.0), (1.0, 1.0, -1.0), (1.0, -1.0, -1.0), (-1.0, -1.0, 1.0), (-1.0, 1.0, 1.0), (1.0, 1.0, 1.0), (1.0, -1.0, 1.0)], [], [(4, 5, 1, 0), (5, 6, 2, 1), (6, 7, 3, 2), (7, 4, 0, 3), (0, 1, 2, 3), (7, 6, 5, 4)])
me_cube_008.materials.append(mat_material_016)
me_cube_008.use_remesh_preserve_volume = False
me_cube_008.use_remesh_preserve_attributes = False
me_cube_008.use_mirror_vertex_groups = False
me_cube_008.update()
me_cube_010 = bpy.data.meshes.new('Cube.010')
me_cube_010.from_pydata([(-1.0, -1.0, -1.0), (-1.0, 1.0, -1.0), (1.0, 1.0, -1.0), (1.0, -1.0, -1.0), (-1.0, -1.0, 1.0), (-1.0, 1.0, 1.0), (1.0, 1.0, 1.0), (1.0, -1.0, 1.0)], [], [(4, 5, 1, 0), (5, 6, 2, 1), (6, 7, 3, 2), (7, 4, 0, 3), (0, 1, 2, 3), (7, 6, 5, 4)])
me_cube_010.materials.append(mat_material_014)
me_cube_010.use_remesh_preserve_volume = False
me_cube_010.use_remesh_preserve_attributes = False
me_cube_010.use_mirror_vertex_groups = False
me_cube_010.update()
me_cylinder_001 = bpy.data.meshes.new('Cylinder.001')
me_cylinder_001.from_pydata([(1.654, 0.003261, 8.675), (1.557, 0.003261, 8.91), (1.323, 0.003261, 9.007), (1.089, 0.003261, 8.91), (0.99, -4.327e-08, 8.677), (1.089, 0.003261, 8.441), (1.323, 0.003261, 8.344), (1.557, 0.003261, 8.441), (1.169, 1.175, 8.675), (1.1, 1.106, 8.91), (0.9347, 0.9407, 9.007), (0.769, 0.775, 8.91), (0.7, 0.7, 8.677), (0.769, 0.775, 8.441), (0.9347, 0.9407, 8.344), (1.1, 1.106, 8.441), (-0.002777, 1.66, 8.675), (-0.002777, 1.563, 8.91), (-0.002777, 1.329, 9.007), (-0.002777, 1.095, 8.91), (-0.002777, 0.9976, 8.675), (-0.002777, 1.095, 8.441), (-0.002777, 1.329, 8.344), (-0.002777, 1.563, 8.441), (-1.175, 1.175, 8.675), (-1.106, 1.106, 8.91), (-0.9402, 0.9407, 9.007), (-0.7745, 0.775, 8.91), (-0.7, 0.7, 8.677), (-0.7745, 0.775, 8.441), (-0.9402, 0.9407, 8.344), (-1.106, 1.106, 8.441), (-1.66, 0.003261, 8.675), (-1.563, 0.003261, 8.91), (-1.329, 0.003261, 9.007), (-1.094, 0.003261, 8.91), (-0.9971, 0.003261, 8.675), (-1.094, 0.003261, 8.441), (-1.329, 0.003261, 8.344), (-1.563, 0.003261, 8.441), (-1.175, -1.169, 8.675), (-1.106, -1.1, 8.91), (-0.9402, -0.9342, 9.007), (-0.7745, -0.7685, 8.91), (-0.7, -0.7, 8.677), (-0.7745, -0.7685, 8.441), (-0.9402, -0.9342, 8.344), (-1.106, -1.1, 8.441), (-0.002777, -1.654, 8.675), (-0.002777, -1.557, 8.91), (-0.002777, -1.323, 9.007), (-0.002777, -1.088, 8.91), (-0.002777, -0.9911, 8.675), (-0.002777, -1.088, 8.441), (-0.002777, -1.323, 8.344), (-0.002777, -1.557, 8.441), (1.169, -1.169, 8.675), (1.1, -1.1, 8.91), (0.9347, -0.9342, 9.007), (0.769, -0.7685, 8.91), (0.7003, -0.6998, 8.675), (0.769, -0.7685, 8.441), (0.9347, -0.9342, 8.344), (1.1, -1.1, 8.441), (-1.157e-05, 0.9724, -0.9649), (0.6921, 0.6857, -0.9649), (0.9787, -0.006331, -0.9649), (0.7, -0.7, -0.995), (-8.655e-08, -0.99, -0.995), (-0.6921, -0.6984, -0.9649), (-0.9787, -0.006331, -0.9649), (-0.6921, 0.6857, -0.9649), (-0.9042, -0.006331, -1.339), (-0.6921, -0.006331, -1.657), (-0.3746, -0.006331, -1.869), (-0.6394, 0.6331, -1.339), (-0.4894, 0.483, -1.657), (-0.2649, 0.2585, -1.869), (-1.158e-05, 0.8979, -1.339), (-1.159e-05, 0.6857, -1.657), (-1.162e-05, 0.3682, -1.869), (0.6394, 0.6331, -1.339), (0.4894, 0.483, -1.657), (0.2648, 0.2585, -1.869), (0.9042, -0.006331, -1.339), (0.6921, -0.006331, -1.657), (0.3745, -0.006331, -1.869), (-1.166e-05, -0.006331, -1.944), (0.6394, -0.6457, -1.339), (0.4894, -0.4957, -1.657), (0.2648, -0.2712, -1.869), (-1.186e-05, -0.9106, -1.339), (-1.183e-05, -0.6984, -1.657), (-1.173e-05, -0.3809, -1.869), (-0.6394, -0.6457, -1.339), (-0.4894, -0.4957, -1.657), (-0.2649, -0.2712, -1.869), (0.7002, -0.6999, 5.917), (-0.6978, -0.6996, 5.926), (-0.9919, 0.000525, 5.926), (0.6978, 0.696, 5.926), (-0.6978, 0.696, 5.926), (-0.001988, 0.9904, 5.926), (0.9868, -0.001806, 5.926), (-0.001985, -0.9908, 5.917)], [], [(0, 8, 9, 1), (1, 9, 10, 2), (2, 10, 11, 3), (3, 11, 12, 4), (4, 12, 13, 5), (5, 13, 14, 6), (6, 14, 15, 7), (0, 7, 15, 8), (8, 16, 17, 9), (9, 17, 18, 10), (10, 18, 19, 11), (11, 19, 20, 12), (12, 20, 21, 13), (13, 21, 22, 14), (14, 22, 23, 15), (15, 23, 16, 8), (16, 24, 25, 17), (17, 25, 26, 18), (18, 26, 27, 19), (19, 27, 28, 20), (20, 28, 29, 21), (21, 29, 30, 22), (22, 30, 31, 23), (23, 31, 24, 16), (24, 32, 33, 25), (25, 33, 34, 26), (26, 34, 35, 27), (27, 35, 36, 28), (28, 36, 37, 29), (29, 37, 38, 30), (30, 38, 39, 31), (31, 39, 32, 24), (32, 40, 41, 33), (33, 41, 42, 34), (34, 42, 43, 35), (35, 43, 44, 36), (36, 44, 45, 37), (37, 45, 46, 38), (38, 46, 47, 39), (39, 47, 40, 32), (40, 48, 49, 41), (41, 49, 50, 42), (42, 50, 51, 43), (43, 51, 52, 44), (44, 52, 53, 45), (45, 53, 54, 46), (46, 54, 55, 47), (47, 55, 48, 40), (48, 56, 57, 49), (49, 57, 58, 50), (50, 58, 59, 51), (51, 59, 60, 52), (52, 60, 61, 53), (53, 61, 62, 54), (54, 62, 63, 55), (55, 63, 56, 48), (56, 0, 1, 57), (57, 1, 2, 58), (58, 2, 3, 59), (59, 3, 4, 60), (60, 4, 5, 61), (61, 5, 6, 62), (62, 6, 7, 63), (63, 7, 0, 56), (100, 12, 4, 103), (103, 4, 60, 97), (102, 20, 12, 100), (101, 28, 20, 102), (104, 52, 44, 98), (98, 44, 36, 99), (99, 36, 28, 101), (72, 70, 71, 75), (74, 73, 76, 77), (73, 72, 75, 76), (75, 71, 64, 78), (77, 76, 79, 80), (76, 75, 78, 79), (80, 79, 82, 83), (79, 78, 81, 82), (84, 66, 67, 88), (83, 82, 85, 86), (82, 81, 84, 85), (86, 85, 89, 90), (85, 84, 88, 89), (90, 89, 92, 93), (89, 88, 91, 92), (93, 92, 95, 96), (92, 91, 94, 95), (87, 74, 77), (87, 77, 80), (87, 80, 83), (87, 83, 86), (87, 86, 90), (87, 90, 93), (87, 93, 96), (94, 69, 70, 72), (96, 95, 73, 74), (95, 94, 72, 73), (87, 96, 74), (88, 67, 68, 91), (91, 68, 69, 94), (81, 65, 66, 84), (78, 64, 65, 81), (97, 60, 52, 104), (65, 100, 103, 66), (66, 103, 97, 67), (64, 102, 100, 65), (71, 101, 102, 64), (68, 104, 98, 69), (69, 98, 99, 70), (70, 99, 101, 71), (67, 97, 104, 68)])
me_cylinder_001.polygons.foreach_set('material_index', [0, 0, 0, 0, 0, 0, 0, 0, 0, 0, 0, 0, 0, 0, 0, 0, 0, 0, 0, 0, 0, 0, 0, 0, 0, 0, 0, 0, 0, 0, 0, 0, 0, 0, 0, 0, 0, 0, 0, 0, 0, 0, 0, 0, 0, 0, 0, 0, 0, 0, 0, 0, 0, 0, 0, 0, 0, 0, 0, 0, 0, 0, 0, 0, 0, 0, 0, 0, 0, 0, 0, 1, 1, 1, 1, 1, 1, 1, 1, 1, 1, 1, 1, 1, 1, 1, 1, 1, 1, 1, 1, 1, 1, 1, 1, 1, 1, 1, 1, 1, 1, 1, 1, 0, 1, 1, 1, 1, 1, 1, 1, 1])
me_cylinder_001.materials.append(mat_material_008)
me_cylinder_001.materials.append(mat_material_011)
me_cylinder_001.use_remesh_preserve_volume = False
me_cylinder_001.use_remesh_preserve_attributes = False
me_cylinder_001.use_mirror_vertex_groups = False
me_cylinder_001.update()
me_cylinder_002 = bpy.data.meshes.new('Cylinder.002')
me_cylinder_002.from_pydata([(1.654, 0.003261, 8.675), (1.557, 0.003261, 8.91), (1.323, 0.003261, 9.007), (1.089, 0.003261, 8.91), (0.99, -4.327e-08, 8.677), (1.089, 0.003261, 8.441), (1.323, 0.003261, 8.344), (1.557, 0.003261, 8.441), (1.169, 1.175, 8.675), (1.1, 1.106, 8.91), (0.9347, 0.9407, 9.007), (0.769, 0.775, 8.91), (0.7, 0.7, 8.677), (0.769, 0.775, 8.441), (0.9347, 0.9407, 8.344), (1.1, 1.106, 8.441), (-0.002777, 1.66, 8.675), (-0.002777, 1.563, 8.91), (-0.002777, 1.329, 9.007), (-0.002777, 1.095, 8.91), (-0.002777, 0.9976, 8.675), (-0.002777, 1.095, 8.441), (-0.002777, 1.329, 8.344), (-0.002777, 1.563, 8.441), (-1.175, 1.175, 8.675), (-1.106, 1.106, 8.91), (-0.9402, 0.9407, 9.007), (-0.7745, 0.775, 8.91), (-0.7, 0.7, 8.677), (-0.7745, 0.775, 8.441), (-0.9402, 0.9407, 8.344), (-1.106, 1.106, 8.441), (-1.66, 0.003261, 8.675), (-1.563, 0.003261, 8.91), (-1.329, 0.003261, 9.007), (-1.094, 0.003261, 8.91), (-0.9971, 0.003261, 8.675), (-1.094, 0.003261, 8.441), (-1.329, 0.003261, 8.344), (-1.563, 0.003261, 8.441), (-1.175, -1.169, 8.675), (-1.106, -1.1, 8.91), (-0.9402, -0.9342, 9.007), (-0.7745, -0.7685, 8.91), (-0.7, -0.7, 8.677), (-0.7745, -0.7685, 8.441), (-0.9402, -0.9342, 8.344), (-1.106, -1.1, 8.441), (-0.002777, -1.654, 8.675), (-0.002777, -1.557, 8.91), (-0.002777, -1.323, 9.007), (-0.002777, -1.088, 8.91), (-0.002777, -0.9911, 8.675), (-0.002777, -1.088, 8.441), (-0.002777, -1.323, 8.344), (-0.002777, -1.557, 8.441), (1.169, -1.169, 8.675), (1.1, -1.1, 8.91), (0.9347, -0.9342, 9.007), (0.769, -0.7685, 8.91), (0.7003, -0.6998, 8.675), (0.769, -0.7685, 8.441), (0.9347, -0.9342, 8.344), (1.1, -1.1, 8.441), (-1.157e-05, 0.9724, -0.9649), (0.6921, 0.6857, -0.9649), (0.9787, -0.006331, -0.9649), (0.7, -0.7, -0.995), (-8.655e-08, -0.99, -0.995), (-0.6921, -0.6984, -0.9649), (-0.9787, -0.006331, -0.9649), (-0.6921, 0.6857, -0.9649), (-0.9042, -0.006331, -1.339), (-0.6921, -0.006331, -1.657), (-0.3746, -0.006331, -1.869), (-0.6394, 0.6331, -1.339), (-0.4894, 0.483, -1.657), (-0.2649, 0.2585, -1.869), (-1.158e-05, 0.8979, -1.339), (-1.159e-05, 0.6857, -1.657), (-1.162e-05, 0.3682, -1.869), (0.6394, 0.6331, -1.339), (0.4894, 0.483, -1.657), (0.2648, 0.2585, -1.869), (0.9042, -0.006331, -1.339), (0.6921, -0.006331, -1.657), (0.3745, -0.006331, -1.869), (-1.166e-05, -0.006331, -1.944), (0.6394, -0.6457, -1.339), (0.4894, -0.4957, -1.657), (0.2648, -0.2712, -1.869), (-1.186e-05, -0.9106, -1.339), (-1.183e-05, -0.6984, -1.657), (-1.173e-05, -0.3809, -1.869), (-0.6394, -0.6457, -1.339), (-0.4894, -0.4957, -1.657), (-0.2649, -0.2712, -1.869), (0.7002, -0.6999, 5.837), (-0.6977, -0.6996, 5.846), (-0.9917, 0.0004453, 5.846), (0.6977, 0.6958, 5.846), (-0.6977, 0.6958, 5.846), (-0.001965, 0.9902, 5.846), (0.9867, -0.001858, 5.846), (-0.001962, -0.9908, 5.837)], [], [(0, 8, 9, 1), (1, 9, 10, 2), (2, 10, 11, 3), (3, 11, 12, 4), (4, 12, 13, 5), (5, 13, 14, 6), (6, 14, 15, 7), (0, 7, 15, 8), (8, 16, 17, 9), (9, 17, 18, 10), (10, 18, 19, 11), (11, 19, 20, 12), (12, 20, 21, 13), (13, 21, 22, 14), (14, 22, 23, 15), (15, 23, 16, 8), (16, 24, 25, 17), (17, 25, 26, 18), (18, 26, 27, 19), (19, 27, 28, 20), (20, 28, 29, 21), (21, 29, 30, 22), (22, 30, 31, 23), (23, 31, 24, 16), (24, 32, 33, 25), (25, 33, 34, 26), (26, 34, 35, 27), (27, 35, 36, 28), (28, 36, 37, 29), (29, 37, 38, 30), (30, 38, 39, 31), (31, 39, 32, 24), (32, 40, 41, 33), (33, 41, 42, 34), (34, 42, 43, 35), (35, 43, 44, 36), (36, 44, 45, 37), (37, 45, 46, 38), (38, 46, 47, 39), (39, 47, 40, 32), (40, 48, 49, 41), (41, 49, 50, 42), (42, 50, 51, 43), (43, 51, 52, 44), (44, 52, 53, 45), (45, 53, 54, 46), (46, 54, 55, 47), (47, 55, 48, 40), (48, 56, 57, 49), (49, 57, 58, 50), (50, 58, 59, 51), (51, 59, 60, 52), (52, 60, 61, 53), (53, 61, 62, 54), (54, 62, 63, 55), (55, 63, 56, 48), (56, 0, 1, 57), (57, 1, 2, 58), (58, 2, 3, 59), (59, 3, 4, 60), (60, 4, 5, 61), (61, 5, 6, 62), (62, 6, 7, 63), (63, 7, 0, 56), (100, 12, 4, 103), (103, 4, 60, 97), (102, 20, 12, 100), (101, 28, 20, 102), (104, 52, 44, 98), (98, 44, 36, 99), (99, 36, 28, 101), (72, 70, 71, 75), (74, 73, 76, 77), (73, 72, 75, 76), (75, 71, 64, 78), (77, 76, 79, 80), (76, 75, 78, 79), (80, 79, 82, 83), (79, 78, 81, 82), (84, 66, 67, 88), (83, 82, 85, 86), (82, 81, 84, 85), (86, 85, 89, 90), (85, 84, 88, 89), (90, 89, 92, 93), (89, 88, 91, 92), (93, 92, 95, 96), (92, 91, 94, 95), (87, 74, 77), (87, 77, 80), (87, 80, 83), (87, 83, 86), (87, 86, 90), (87, 90, 93), (87, 93, 96), (94, 69, 70, 72), (96, 95, 73, 74), (95, 94, 72, 73), (87, 96, 74), (88, 67, 68, 91), (91, 68, 69, 94), (81, 65, 66, 84), (78, 64, 65, 81), (97, 60, 52, 104), (65, 100, 103, 66), (66, 103, 97, 67), (64, 102, 100, 65), (71, 101, 102, 64), (68, 104, 98, 69), (69, 98, 99, 70), (70, 99, 101, 71), (67, 97, 104, 68)])
me_cylinder_002.polygons.foreach_set('material_index', [0, 0, 0, 0, 0, 0, 0, 0, 0, 0, 0, 0, 0, 0, 0, 0, 0, 0, 0, 0, 0, 0, 0, 0, 0, 0, 0, 0, 0, 0, 0, 0, 0, 0, 0, 0, 0, 0, 0, 0, 0, 0, 0, 0, 0, 0, 0, 0, 0, 0, 0, 0, 0, 0, 0, 0, 0, 0, 0, 0, 0, 0, 0, 0, 0, 0, 0, 0, 0, 0, 0, 1, 1, 1, 1, 1, 1, 1, 1, 1, 1, 1, 1, 1, 1, 1, 1, 1, 1, 1, 1, 1, 1, 1, 1, 1, 1, 1, 1, 1, 1, 1, 1, 0, 1, 1, 1, 1, 1, 1, 1, 1])
me_cylinder_002.materials.append(mat_material_006)
me_cylinder_002.materials.append(mat_material_012)
me_cylinder_002.use_remesh_preserve_volume = False
me_cylinder_002.use_remesh_preserve_attributes = False
me_cylinder_002.use_mirror_vertex_groups = False
me_cylinder_002.update()
me_cylinder_004 = bpy.data.meshes.new('Cylinder.004')
me_cylinder_004.from_pydata([(-3.531e-08, 0.02792, -0.07074), (-3.471e-08, 0.01135, 0.03918), (0.01975, 0.01975, -0.07074), (0.008026, 0.008026, 0.03918), (0.02792, -4.452e-09, -0.07074), (0.01135, -3.292e-09, 0.03918), (0.01975, -0.01975, -0.07074), (0.008026, -0.008026, 0.03918), (-3.775e-08, -0.02792, -0.07074), (-3.571e-08, -0.01135, 0.03918), (-0.01975, -0.01975, -0.07074), (-0.008026, -0.008026, 0.03918), (-0.02792, -2.898e-09, -0.07074), (-0.01135, -2.66e-09, 0.03918), (-0.01975, 0.01975, -0.07074), (-0.008026, 0.008026, 0.03918), (-3.567e-08, 0.03792, -0.06293), (0.02681, 0.02681, -0.06293), (0.03792, -5.151e-09, -0.06293), (0.02681, -0.02681, -0.06293), (-3.898e-08, -0.03792, -0.06293), (-0.02681, -0.02681, -0.06293), (-0.03792, -3.041e-09, -0.06293), (-0.02681, 0.02681, -0.06293), (-3.556e-08, 0.03253, -0.03916), (0.023, 0.023, -0.03916), (0.03253, -4.774e-09, -0.03916), (0.023, -0.023, -0.03916), (0.02868, -0.02868, -0.05252), (0.04057, -5.354e-09, -0.05252), (0.02868, 0.02868, -0.05252), (-3.58e-08, 0.04057, -0.05252), (-3.84e-08, -0.03253, -0.03916), (-0.023, -0.023, -0.03916), (-0.03253, -2.964e-09, -0.03916), (-0.023, 0.023, -0.03916), (0.008006, -0.008007, -0.01219), (0.01132, -3.11e-09, -0.01219), (0.008006, 0.008007, -0.01219), (-3.449e-08, 0.01132, -0.01219), (-0.02868, 0.02868, -0.05252), (-0.04057, -3.097e-09, -0.05252), (-0.02868, -0.02868, -0.05252), (-3.934e-08, -0.04057, -0.05252), (-0.008007, 0.008007, -0.01219), (-0.01132, -2.48e-09, -0.01219), (-0.008007, -0.008007, -0.01219), (-3.548e-08, -0.01132, -0.01219), (-3.454e-08, 0.01133, -0.002203), (0.00801, 0.00801, -0.002203), (0.01133, -3.146e-09, -0.002203), (0.00801, -0.00801, -0.002203), (-3.553e-08, -0.01133, -0.002203), (-0.00801, -0.00801, -0.002203), (-0.01133, -2.515e-09, -0.002203), (-0.00801, 0.00801, -0.002203)], [], [(48, 1, 3, 49), (49, 3, 5, 50), (50, 5, 7, 51), (51, 7, 9, 52), (52, 9, 11, 53), (53, 11, 13, 54), (54, 13, 15, 55), (55, 15, 1, 48), (0, 16, 17, 2), (2, 17, 18, 4), (4, 18, 19, 6), (6, 19, 20, 8), (8, 20, 21, 10), (10, 21, 22, 12), (12, 22, 23, 14), (14, 23, 16, 0), (23, 40, 31, 16), (43, 32, 33, 42), (28, 27, 32, 43), (20, 43, 42, 21), (16, 31, 30, 17), (40, 35, 24, 31), (22, 41, 40, 23), (18, 29, 28, 19), (31, 24, 25, 30), (19, 28, 43, 20), (41, 34, 35, 40), (21, 42, 41, 22), (17, 30, 29, 18), (35, 44, 39, 24), (29, 26, 27, 28), (34, 45, 44, 35), (30, 25, 26, 29), (24, 39, 38, 25), (42, 33, 34, 41), (27, 36, 47, 32), (26, 37, 36, 27), (33, 46, 45, 34), (32, 47, 46, 33), (25, 38, 37, 26), (39, 48, 49, 38), (38, 49, 50, 37), (37, 50, 51, 36), (36, 51, 52, 47), (47, 52, 53, 46), (46, 53, 54, 45), (45, 54, 55, 44), (44, 55, 48, 39)])
me_cylinder_004.polygons.foreach_set('material_index', [0, 0, 0, 0, 0, 0, 0, 0, 1, 1, 1, 1, 1, 1, 1, 1, 1, 1, 1, 1, 1, 1, 1, 1, 1, 1, 1, 1, 1, 1, 1, 1, 1, 1, 1, 1, 1, 1, 1, 1, 1, 1, 1, 1, 1, 1, 1, 1])
me_cylinder_004.materials.append(mat_material_020)
me_cylinder_004.materials.append(mat_material_021)
me_cylinder_004.use_remesh_preserve_volume = False
me_cylinder_004.use_remesh_preserve_attributes = False
me_cylinder_004.use_mirror_vertex_groups = False
me_cylinder_004.update()
me_torus_001 = bpy.data.meshes.new('Torus.001')
me_torus_001.from_pydata([(0.00263, -2.151e-08, 0.03514), (0.001561, -2.151e-08, 0.03772), (-0.00102, -2.151e-08, 0.03879), (-0.003601, -2.151e-08, 0.03772), (-0.00467, -2.151e-08, 0.03514), (-0.003601, -2.151e-08, 0.03256), (-0.00102, -2.151e-08, 0.03149), (0.001561, -2.151e-08, 0.03256), (-0.002715, 0.0129, 0.03514), (-0.003471, 0.01215, 0.03772), (-0.005296, 0.01032, 0.03879), (-0.007121, 0.008499, 0.03772), (-0.007877, 0.007743, 0.03514), (-0.007121, 0.008499, 0.03256), (-0.005296, 0.01032, 0.03149), (-0.003471, 0.01215, 0.03256), (-0.01562, 0.01825, 0.03514), (-0.01562, 0.01718, 0.03772), (-0.01562, 0.0146, 0.03879), (-0.01562, 0.01202, 0.03772), (-0.01562, 0.01095, 0.03514), (-0.01562, 0.01202, 0.03256), (-0.01562, 0.0146, 0.03149), (-0.01562, 0.01718, 0.03256), (-0.02852, 0.0129, 0.03514), (-0.02777, 0.01215, 0.03772), (-0.02594, 0.01032, 0.03879), (-0.02412, 0.008499, 0.03772), (-0.02336, 0.007743, 0.03514), (-0.02412, 0.008499, 0.03256), (-0.02594, 0.01032, 0.03149), (-0.02777, 0.01215, 0.03256), (-0.03387, -1.991e-08, 0.03514), (-0.0328, -2.001e-08, 0.03772), (-0.03022, -2.023e-08, 0.03879), (-0.02764, -2.046e-08, 0.03772), (-0.02657, -2.055e-08, 0.03514), (-0.02764, -2.046e-08, 0.03256), (-0.03022, -2.023e-08, 0.03149), (-0.0328, -2.001e-08, 0.03256), (-0.02852, -0.0129, 0.03514), (-0.02777, -0.01215, 0.03772), (-0.02594, -0.01032, 0.03879), (-0.02412, -0.008499, 0.03772), (-0.02336, -0.007743, 0.03514), (-0.02412, -0.008499, 0.03256), (-0.02594, -0.01032, 0.03149), (-0.02777, -0.01215, 0.03256), (-0.01562, -0.01825, 0.03514), (-0.01562, -0.01718, 0.03772), (-0.01562, -0.0146, 0.03879), (-0.01562, -0.01202, 0.03772), (-0.01562, -0.01095, 0.03514), (-0.01562, -0.01202, 0.03256), (-0.01562, -0.0146, 0.03149), (-0.01562, -0.01718, 0.03256), (-0.002715, -0.0129, 0.03514), (-0.003471, -0.01215, 0.03772), (-0.005296, -0.01032, 0.03879), (-0.007121, -0.008499, 0.03772), (-0.007877, -0.007743, 0.03514), (-0.007121, -0.008499, 0.03256), (-0.005296, -0.01032, 0.03149), (-0.003471, -0.01215, 0.03256)], [], [(0, 8, 9, 1), (1, 9, 10, 2), (2, 10, 11, 3), (3, 11, 12, 4), (4, 12, 13, 5), (5, 13, 14, 6), (6, 14, 15, 7), (0, 7, 15, 8), (8, 16, 17, 9), (9, 17, 18, 10), (10, 18, 19, 11), (11, 19, 20, 12), (12, 20, 21, 13), (13, 21, 22, 14), (14, 22, 23, 15), (15, 23, 16, 8), (16, 24, 25, 17), (17, 25, 26, 18), (18, 26, 27, 19), (19, 27, 28, 20), (20, 28, 29, 21), (21, 29, 30, 22), (22, 30, 31, 23), (23, 31, 24, 16), (24, 32, 33, 25), (25, 33, 34, 26), (26, 34, 35, 27), (27, 35, 36, 28), (28, 36, 37, 29), (29, 37, 38, 30), (30, 38, 39, 31), (31, 39, 32, 24), (32, 40, 41, 33), (33, 41, 42, 34), (34, 42, 43, 35), (35, 43, 44, 36), (36, 44, 45, 37), (37, 45, 46, 38), (38, 46, 47, 39), (39, 47, 40, 32), (40, 48, 49, 41), (41, 49, 50, 42), (42, 50, 51, 43), (43, 51, 52, 44), (44, 52, 53, 45), (45, 53, 54, 46), (46, 54, 55, 47), (47, 55, 48, 40), (48, 56, 57, 49), (49, 57, 58, 50), (50, 58, 59, 51), (51, 59, 60, 52), (52, 60, 61, 53), (53, 61, 62, 54), (54, 62, 63, 55), (55, 63, 56, 48), (56, 0, 1, 57), (57, 1, 2, 58), (58, 2, 3, 59), (59, 3, 4, 60), (60, 4, 5, 61), (61, 5, 6, 62), (62, 6, 7, 63), (63, 7, 0, 56)])
me_torus_001.materials.append(mat_material_022)
me_torus_001.use_remesh_preserve_volume = False
me_torus_001.use_remesh_preserve_attributes = False
me_torus_001.use_mirror_vertex_groups = False
me_torus_001.update()

# ---- objects
ob_cube_009 = bpy.data.objects.new('Cube.009', me_cube_011)
ob_cylinder_005 = bpy.data.objects.new('Cylinder.005', me_cylinder_005)
ob_torus = bpy.data.objects.new('Torus', me_torus)
ob_cylinder_003 = bpy.data.objects.new('Cylinder.003', me_cylinder_003)
ob_cube_007 = bpy.data.objects.new('Cube.007', me_cube_009)
ob_cube_005 = bpy.data.objects.new('Cube.005', me_cube_007)
ob_cylinder = bpy.data.objects.new('Cylinder', me_cylinder)
ob_cube_001 = bpy.data.objects.new('Cube.001', me_cube_002)
ob_cube = bpy.data.objects.new('Cube', me_cube_001)
ob_lamp = bpy.data.objects.new('Lamp', light_lamp)
ob_camera = bpy.data.objects.new('Camera', cam_camera)
ob_cube_002 = bpy.data.objects.new('Cube.002', me_cube_003)
ob_cube_003 = bpy.data.objects.new('Cube.003', me_cube_004)
ob_cube_004 = bpy.data.objects.new('Cube.004', me_cube_005)
ob_cube_006 = bpy.data.objects.new('Cube.006', me_cube_008)
ob_cube_008 = bpy.data.objects.new('Cube.008', me_cube_010)
ob_cylinder_001 = bpy.data.objects.new('Cylinder.001', me_cylinder_001)
ob_cylinder_002 = bpy.data.objects.new('Cylinder.002', me_cylinder_002)
ob_cylinder_004 = bpy.data.objects.new('Cylinder.004', me_cylinder_004)
ob_torus_001 = bpy.data.objects.new('Torus.001', me_torus_001)

# ---- transforms, parenting, visibility, modifiers, constraints
ob_cube_009.location = (0.5051, 0.105, 0.2785)
ob_cube_009.lineart.crease_threshold = 0.0
ob_cylinder_005.location = (-0.3476, 0.105, 0.2785)
ob_cylinder_005.lineart.crease_threshold = 0.0
ob_torus.location = (0.407, 0.105, 0.2785)
ob_torus.lineart.crease_threshold = 0.0
ob_cylinder_003.location = (0.3913, 0.105, 0.1792)
ob_cylinder_003.lineart.crease_threshold = 0.0
ob_cube_007.location = (-0.5642, 0.4162, 0.1255)
ob_cube_007.scale = (0.015, 0.025, 0.075)
ob_cube_007.lineart.crease_threshold = 0.0
ob_cube_005.location = (-0.4296, 0.4162, 0.2048)
ob_cube_005.scale = (0.15, 0.025, 0.005)
ob_cube_005.lineart.crease_threshold = 0.0
ob_cylinder.location = (-0.3471, 0.4162, 0.09212)
ob_cylinder.scale = (0.01526, 0.01526, 0.01526)
ob_cylinder.lineart.crease_threshold = 0.0
ob_cube_001.location = (-0.8841, 0.3978, -0.4715)
ob_cube_001.scale = (0.1, 0.1, 0.5)
ob_cube_001.lineart.crease_threshold = 0.0
ob_cube.location = (0.0, 0.0, 0.0)
ob_cube.scale = (1.0, 0.5, 0.05)
ob_cube.lineart.crease_threshold = 0.0
ob_lamp.location = (4.076, 1.005, 5.904)
ob_lamp.rotation_euler = (0.6503, 0.05522, 1.866)
ob_lamp.lock_rotations_4d = False
ob_lamp.empty_display_type = 'ARROWS'
ob_lamp.color = (0.0, 0.0, 0.0, 0.0)
ob_lamp.lineart.crease_threshold = 0.0
ob_camera.location = (7.481, -6.508, 5.344)
ob_camera.rotation_euler = (1.109, 0.01082, 0.8149)
ob_camera.lock_rotations_4d = False
ob_camera.empty_display_type = 'ARROWS'
ob_camera.color = (0.0, 0.0, 0.0, 0.0)
ob_camera.display_type = 'WIRE'
ob_camera.lineart.crease_threshold = 0.0
ob_cube_002.location = (-0.8841, -0.3937, -0.4715)
ob_cube_002.scale = (0.1, 0.1, 0.5)
ob_cube_002.lineart.crease_threshold = 0.0
ob_cube_003.location = (0.8772, -0.3937, -0.4715)
ob_cube_003.scale = (0.1, 0.1, 0.5)
ob_cube_003.lineart.crease_threshold = 0.0
ob_cube_004.location = (0.8772, 0.391, -0.4715)
ob_cube_004.scale = (0.1, 0.1, 0.5)
ob_cube_004.lineart.crease_threshold = 0.0
ob_cube_006.location = (-0.4296, 0.4162, 0.06624)
ob_cube_006.scale = (0.15, 0.025, 0.005)
ob_cube_006.lineart.crease_threshold = 0.0
ob_cube_008.location = (-0.2948, 0.4162, 0.1255)
ob_cube_008.scale = (0.015, 0.025, 0.075)
ob_cube_008.lineart.crease_threshold = 0.0
ob_cylinder_001.location = (-0.4278, 0.4162, 0.09212)
ob_cylinder_001.scale = (0.01526, 0.01526, 0.01526)
ob_cylinder_001.lineart.crease_threshold = 0.0
ob_cylinder_002.location = (-0.513, 0.4162, 0.09212)
ob_cylinder_002.scale = (0.01526, 0.01526, 0.01526)
ob_cylinder_002.lineart.crease_threshold = 0.0
ob_cylinder_004.location = (0.7596, 0.105, 0.1199)
ob_cylinder_004.lineart.crease_threshold = 0.0
ob_torus_001.location = (0.7752, 0.105, 0.1236)
ob_torus_001.lineart.crease_threshold = 0.0

# ---- collection membership
col_collection_1.objects.link(ob_cube_009)
col_collection_1.objects.link(ob_cylinder_005)
col_collection_1.objects.link(ob_torus)
col_collection_1.objects.link(ob_cylinder_003)
col_collection_1.objects.link(ob_cube_007)
col_collection_1.objects.link(ob_cube_005)
col_collection_1.objects.link(ob_cylinder)
col_collection_1.objects.link(ob_cube_001)
col_collection_1.objects.link(ob_cube)
col_collection_1.objects.link(ob_lamp)
col_collection_1.objects.link(ob_camera)
col_collection_1.objects.link(ob_cube_002)
col_collection_1.objects.link(ob_cube_003)
col_collection_1.objects.link(ob_cube_004)
col_collection_1.objects.link(ob_cube_006)
col_collection_1.objects.link(ob_cube_008)
col_collection_1.objects.link(ob_cylinder_001)
col_collection_1.objects.link(ob_cylinder_002)
col_collection_1.objects.link(ob_cylinder_004)
col_collection_1.objects.link(ob_torus_001)

# ---- scene / render settings (as saved in the file)
scene.camera = ob_camera
scene.frame_start = 1; scene.frame_end = 250; scene.frame_set(1)
scene.render.engine = 'BLENDER_EEVEE_NEXT'
scene.render.image_settings.color_mode = 'RGB'
scene.render.image_settings.compression = 90
scene.render.resolution_percentage = 50
scene.render.dither_intensity = 0.0
scene.cycles.use_denoising = False
scene.cycles.samples = 10
scene.cycles.sampling_pattern = 'TABULATED_SOBOL'
scene.cycles.light_sampling_threshold = 0.0
scene.cycles.use_adaptive_sampling = False
scene.cycles.use_light_tree = False
scene.cycles.blur_glossy = 0.0
scene.cycles.volume_bounces = 1
scene.cycles.pixel_filter_type = 'GAUSSIAN'
scene.cycles.sample_clamp_indirect = 0.0
scene.view_settings.view_transform = 'Standard'
bpy.context.view_layer.update()
